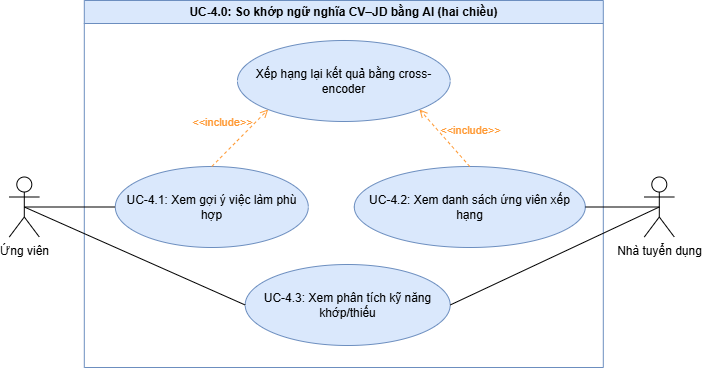

The diagram above was exported from draw.io. Its source (the exported page's mxGraphModel, read from the mxfile embedded in the PNG):
<mxGraphModel dx="853" dy="1263" grid="0" gridSize="10" guides="1" tooltips="1" connect="1" arrows="1" fold="1" page="0" pageScale="1" pageWidth="4681" pageHeight="3300" math="0" shadow="0">
  <root>
    <mxCell id="0" />
    <mxCell id="1" parent="0" />
    <mxCell id="0CJYETnWb_zDrR7IXYLa-21" parent="1" style="swimlane;whiteSpace=wrap;html=1;fillColor=#dae8fc;strokeColor=#6c8ebf;startSize=23;" value="UC-4.0:&amp;nbsp;So khớp ngữ nghĩa CV–JD bằng AI (hai chiều)" vertex="1">
      <mxGeometry height="367" width="519" x="282" y="-247" as="geometry">
        <mxRectangle height="26" width="261" x="233" y="-234" as="alternateBounds" />
      </mxGeometry>
    </mxCell>
    <mxCell id="0CJYETnWb_zDrR7IXYLa-6" parent="0CJYETnWb_zDrR7IXYLa-21" style="ellipse;whiteSpace=wrap;html=1;fillColor=#dae8fc;strokeColor=#6c8ebf;" value="UC-4.3:&amp;nbsp;Xem phân tích kỹ năng khớp/thiếu" vertex="1">
      <mxGeometry height="81" width="205" x="160.88" y="264" as="geometry" />
    </mxCell>
    <mxCell id="0CJYETnWb_zDrR7IXYLa-29" parent="0CJYETnWb_zDrR7IXYLa-21" style="ellipse;whiteSpace=wrap;html=1;fillColor=#dae8fc;strokeColor=#6c8ebf;" value="UC-4.1: Xem gợi ý việc làm phù hợp" vertex="1">
      <mxGeometry height="81" width="193" x="31" y="166" as="geometry" />
    </mxCell>
    <mxCell id="0CJYETnWb_zDrR7IXYLa-30" parent="0CJYETnWb_zDrR7IXYLa-21" style="ellipse;whiteSpace=wrap;html=1;fillColor=#dae8fc;strokeColor=#6c8ebf;" value="UC-4.2:&amp;nbsp;Xem danh sách ứng viên xếp hạng" vertex="1">
      <mxGeometry height="81" width="231" x="270" y="166" as="geometry" />
    </mxCell>
    <mxCell id="0CJYETnWb_zDrR7IXYLa-8" parent="0CJYETnWb_zDrR7IXYLa-21" style="ellipse;whiteSpace=wrap;html=1;fillColor=#dae8fc;strokeColor=#6c8ebf;" value="Xếp hạng lại kết quả bằng cross-encoder" vertex="1">
      <mxGeometry height="81" width="212.75" x="153.13" y="40" as="geometry" />
    </mxCell>
    <mxCell id="ckKhYIRh7GSiv8Q9VRpt-24" edge="1" parent="0CJYETnWb_zDrR7IXYLa-21" source="0CJYETnWb_zDrR7IXYLa-29" style="html=1;verticalAlign=bottom;labelBackgroundColor=none;endArrow=open;endFill=0;dashed=1;rounded=0;exitX=0.5;exitY=0;exitDx=0;exitDy=0;entryX=0;entryY=1;entryDx=0;entryDy=0;strokeColor=#FF9933;" target="0CJYETnWb_zDrR7IXYLa-8" value="&lt;span style=&quot;color: rgb(255, 153, 51);&quot;&gt;&amp;lt;&amp;lt;include&amp;gt;&amp;gt;&lt;/span&gt;">
      <mxGeometry relative="1" width="160" x="-0.1764" y="17" as="geometry">
        <mxPoint as="offset" />
        <mxPoint x="198" y="258" as="sourcePoint" />
        <mxPoint x="358" y="258" as="targetPoint" />
      </mxGeometry>
    </mxCell>
    <mxCell id="ckKhYIRh7GSiv8Q9VRpt-25" edge="1" parent="0CJYETnWb_zDrR7IXYLa-21" source="0CJYETnWb_zDrR7IXYLa-30" style="html=1;verticalAlign=bottom;labelBackgroundColor=none;endArrow=open;endFill=0;dashed=1;rounded=0;exitX=0.5;exitY=0;exitDx=0;exitDy=0;entryX=1;entryY=1;entryDx=0;entryDy=0;strokeColor=#FF9933;" target="0CJYETnWb_zDrR7IXYLa-8" value="&lt;span style=&quot;color: rgb(255, 153, 51);&quot;&gt;&amp;lt;&amp;lt;include&amp;gt;&amp;gt;&lt;/span&gt;">
      <mxGeometry relative="1" width="160" x="-0.4806" y="-18" as="geometry">
        <mxPoint as="offset" />
        <mxPoint x="198" y="258" as="sourcePoint" />
        <mxPoint x="358" y="258" as="targetPoint" />
      </mxGeometry>
    </mxCell>
    <mxCell id="WNfkt3XgviBfEDTzhkr5-1" parent="1" style="shape=umlActor;verticalLabelPosition=bottom;verticalAlign=top;html=1;outlineConnect=0;" value="Nhà tuyển dụng" vertex="1">
      <mxGeometry height="60" width="30" x="842" y="-70.5" as="geometry" />
    </mxCell>
    <mxCell id="WNfkt3XgviBfEDTzhkr5-29" edge="1" parent="1" source="0CJYETnWb_zDrR7IXYLa-6" style="rounded=0;orthogonalLoop=1;jettySize=auto;html=1;exitX=1;exitY=0.5;exitDx=0;exitDy=0;entryX=0.5;entryY=0.5;entryDx=0;entryDy=0;endArrow=none;endFill=0;entryPerimeter=0;" target="WNfkt3XgviBfEDTzhkr5-1">
      <mxGeometry relative="1" as="geometry">
        <mxPoint x="881" y="30" as="sourcePoint" />
        <mxPoint x="1111" y="-4" as="targetPoint" />
      </mxGeometry>
    </mxCell>
    <mxCell id="ckKhYIRh7GSiv8Q9VRpt-2" parent="1" style="shape=umlActor;verticalLabelPosition=bottom;verticalAlign=top;html=1;" value="Ứng viên" vertex="1">
      <mxGeometry height="60" width="30" x="207" y="-70.5" as="geometry" />
    </mxCell>
    <mxCell id="ckKhYIRh7GSiv8Q9VRpt-4" edge="1" parent="1" source="ckKhYIRh7GSiv8Q9VRpt-2" style="rounded=0;orthogonalLoop=1;jettySize=auto;html=1;exitX=0.5;exitY=0.5;exitDx=0;exitDy=0;entryX=0;entryY=0.5;entryDx=0;entryDy=0;endArrow=none;endFill=0;exitPerimeter=0;" target="0CJYETnWb_zDrR7IXYLa-29">
      <mxGeometry relative="1" as="geometry">
        <mxPoint x="777" y="357.5" as="sourcePoint" />
        <mxPoint x="409.6400000000003" y="155.5" as="targetPoint" />
      </mxGeometry>
    </mxCell>
    <mxCell id="ckKhYIRh7GSiv8Q9VRpt-20" edge="1" parent="1" source="ckKhYIRh7GSiv8Q9VRpt-2" style="rounded=0;orthogonalLoop=1;jettySize=auto;html=1;exitX=0.5;exitY=0.5;exitDx=0;exitDy=0;entryX=0;entryY=0.5;entryDx=0;entryDy=0;endArrow=none;endFill=0;exitPerimeter=0;" target="0CJYETnWb_zDrR7IXYLa-6">
      <mxGeometry relative="1" as="geometry">
        <mxPoint x="321" y="236" as="sourcePoint" />
        <mxPoint x="440.7499999999993" y="214.5" as="targetPoint" />
      </mxGeometry>
    </mxCell>
    <mxCell id="ckKhYIRh7GSiv8Q9VRpt-23" edge="1" parent="1" source="0CJYETnWb_zDrR7IXYLa-30" style="rounded=0;orthogonalLoop=1;jettySize=auto;html=1;exitX=1;exitY=0.5;exitDx=0;exitDy=0;entryX=0.5;entryY=0.5;entryDx=0;entryDy=0;endArrow=none;endFill=0;entryPerimeter=0;" target="WNfkt3XgviBfEDTzhkr5-1">
      <mxGeometry relative="1" as="geometry">
        <mxPoint x="717" y="-129" as="sourcePoint" />
        <mxPoint x="900" y="-189" as="targetPoint" />
      </mxGeometry>
    </mxCell>
  </root>
</mxGraphModel>